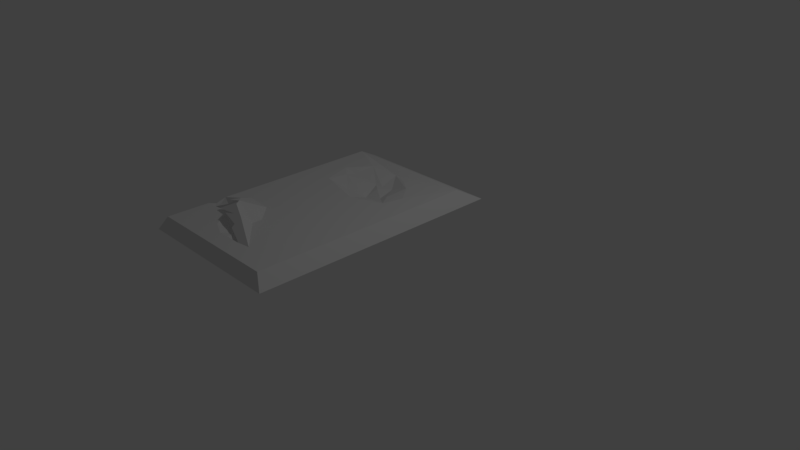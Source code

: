 # Source: Bot_Body_1_Top_Damaged.blend  (saved by Blender 2.79.0; exported with 4.5.12 LTS)
import bpy
from mathutils import Matrix  # noqa: F401  (used for matrix-valued properties, if any)

bpy.ops.wm.read_factory_settings(use_empty=True)
scene = bpy.context.scene
scene.name = 'Scene'

# ---- collections
col_collection_1 = bpy.data.collections.new('Collection 1'); scene.collection.children.link(col_collection_1)

# ---- world
world_world = bpy.data.worlds.new('World'); scene.world = world_world
world_world.color = (0.05088, 0.05088, 0.05088)
world_world.use_sun_shadow = False
world_world.sun_shadow_jitter_overblur = 0.0
world_world.cycles.sampling_method = 'MANUAL'

# ---- cameras
cam_camera = bpy.data.cameras.new('Camera')
cam_camera.clip_end = 100.0
cam_camera.lens = 35.0
cam_camera.sensor_width = 32.0
cam_camera.sensor_height = 18.0
cam_camera.ortho_scale = 7.314
cam_camera.dof.focus_distance = 0.0
cam_camera.dof.aperture_fstop = 128.0

# ---- lights
light_lamp = bpy.data.lights.new('Lamp', 'POINT')
light_lamp.transmission_factor = 0.0
light_lamp.cutoff_distance = 30.0
light_lamp.energy = 100.0
light_lamp.shadow_buffer_clip_start = 1.001
light_lamp.shadow_soft_size = 0.1
light_lamp.shadow_maximum_resolution = 0.006
light_lamp.use_absolute_resolution = True

# ---- meshes
me_cube_001 = bpy.data.meshes.new('Cube.001')
me_cube_001.from_pydata([(-1.001, -1.728, 0.1507), (-1.001, 1.612, 0.1507), (0.9992, -1.728, 0.1507), (0.9992, 1.612, 0.1507), (-0.0008107, -1.728, 0.1507), (-0.5008, -1.728, 0.1507), (0.4992, -1.728, 0.1507), (-0.7508, -1.728, 0.1507), (0.2492, -1.728, 0.1507), (-0.2508, -1.728, 0.1507), (0.7492, -1.728, 0.1507), (-0.8818, -1.656, 0.3288), (-0.8818, 1.287, 0.3288), (0.8801, 1.287, 0.3288), (0.8801, -1.656, 0.3288), (-0.6615, -1.656, 0.3288), (0.2194, -1.656, 0.3288), (-0.0008107, -1.656, 0.3288), (-0.221, -1.656, 0.3288), (-0.4413, -1.656, 0.3288), (0.6599, -1.656, 0.3288), (0.4397, -1.656, 0.3288), (0.9992, -0.05802, 0.1507), (-1.001, -0.05802, 0.1507), (0.9992, 1.378, 0.1507), (0.9992, 1.075, 0.1507), (0.9992, 0.7876, 0.1507), (0.9992, 0.4989, 0.1507), (0.9992, 0.2383, 0.1507), (0.9992, 0.06826, 0.1507), (0.9992, -1.065, 0.1507), (0.9992, -1.18, 0.1507), (0.9992, -1.306, 0.1507), (0.9989, -1.41, 0.1507), (0.9992, -1.481, 0.1507), (-1.001, 0.6705, 0.1507), (-1.001, 0.4341, 0.1507), (-1.001, 0.1809, 0.1507), (-1.001, -0.2702, 0.1507), (-0.9968, 0.02848, 0.07843), (-1.001, -1.704, 0.1507), (-1.001, 1.28, 0.1507), (-1.001, 1.123, 0.1507), (-1.001, 0.9367, 0.1507), (-1.001, -1.568, 0.1507), (-1.001, -1.362, 0.1507), (-1.001, -1.209, 0.1507), (-1.001, -1.075, 0.1507), (0.712, 1.612, 0.1507), (0.4306, 1.612, 0.1507), (0.157, 1.612, 0.1507), (-0.1418, 1.612, 0.1507), (-0.419, 1.612, 0.1507), (-0.701, 1.612, 0.1507), (0.3939, 0.8935, 0.3114), (0.2102, 1.029, 0.3019), (-0.04685, 1.134, 0.2755), (-0.3839, 1.048, 0.3288), (-0.5971, 0.7568, 0.3288), (-0.4797, 0.3835, 0.3288), (0.1409, 0.2138, 0.3288), (0.5413, 0.3694, 0.3288), (0.5989, 0.6396, 0.3288), (-0.4243, 0.7806, 0.2835), (-0.1909, 0.4473, 0.251), (0.03423, 0.742, 0.2416), (0.01319, 0.842, 0.2261), (0.1675, 0.8626, 0.2282), (0.3764, 0.5844, 0.2884), (0.2854, 0.5597, 0.2441), (0.07968, 0.5118, 0.2039), (-0.08502, 0.8287, 0.2272), (-0.443, 0.6425, 0.3121), (-0.6999, -0.959, 0.3273), (-0.5211, -1.119, 0.3288), (-0.32, -1.133, 0.2587), (-0.2893, -1.195, 0.2435), (-0.07666, -1.192, 0.4457), (-0.2064, -1.155, 0.5589), (-0.3086, -1.053, 0.5314), (-0.4904, -1.064, 0.4894), (-0.5026, -0.9076, 0.4531), (-0.8818, -0.8798, 0.3288), (-0.6525, -0.6665, 0.3288), (-0.3082, -0.6894, 0.3288), (-0.07839, -0.9177, 0.3288), (-0.3275, -1.352, 0.3288), (-0.7392, -1.109, 0.3288), (0.3766, -1.412, 0.3288), (-0.1605, -1.245, 0.2302), (-0.07757, -1.048, 0.3288), (0.1007, -1.326, 0.1335), (-0.1267, -1.442, 0.3288), (0.008224, -1.44, 0.3288), (0.191, -1.438, 0.3288), (-0.8807, -1.115, 0.3268), (-1.001, -1.103, 0.1507), (-0.9376, -1.109, 0.2409), (-0.9525, -1.015, 0.2208), (-0.8764, -1.093, 0.3187), (-0.9067, -1.047, 0.2543), (-0.5384, -0.9968, 0.2707), (-0.8606, -1.022, 0.3012), (-0.9271, -0.967, 0.2586), (-0.8908, -0.9893, 0.2743), (-0.8611, -1.017, 0.3018), (-0.814, -0.9888, 0.3017), (-0.8656, -1.019, 0.3007)], [], [(2, 34, 33, 32, 31, 30, 22, 29, 28, 27, 26, 25, 24, 3, 13, 14), (13, 62, 61, 60, 59, 58, 12, 82, 83, 84, 85, 90, 88, 14), (4, 8, 16, 17), (3, 48, 49, 50, 51, 52, 53, 1, 12, 13), (9, 4, 17, 18), (1, 41, 42, 43, 35, 36, 37, 23, 38, 47, 96, 98, 103, 82, 12), (10, 2, 14, 20), (5, 9, 18, 19), (6, 10, 20, 21), (7, 5, 19, 15), (8, 6, 21, 16), (0, 7, 15, 11), (12, 58, 57, 56, 55, 54, 62, 13), (54, 55, 56, 67), (67, 56, 66), (66, 56, 57, 71), (71, 57, 63), (63, 57, 58), (63, 58, 72), (72, 58, 59), (72, 59, 64), (64, 59, 60), (64, 60, 70), (70, 60, 61, 69), (69, 61, 68), (68, 61, 62), (68, 62, 54, 67), (68, 67, 66, 65, 69), (65, 66, 71), (65, 71, 63, 72, 64, 70), (65, 70, 69), (73, 82, 106, 87), (14, 88, 94, 93, 92, 86, 74, 87, 11, 15, 19, 18, 17, 16, 21, 20), (81, 83, 82, 73), (77, 90, 85, 79, 78), (79, 84, 81, 80), (85, 84, 79), (84, 83, 81), (76, 86, 89), (74, 86, 76, 75), (87, 74, 101), (88, 90, 77), (86, 92, 89), (89, 92, 93), (89, 93, 91), (91, 94, 88), (91, 93, 94), (82, 103, 104), (97, 96, 46, 45, 44, 40, 0, 11, 95), (95, 99, 100, 97), (87, 95, 11), (95, 87, 99), (99, 87, 102), (100, 99, 102, 107), (100, 96, 97), (102, 87, 106, 105), (104, 107, 105, 82), (104, 103, 98, 100), (105, 106, 82), (107, 104, 100), (96, 100, 98)])
me_cube_001.use_remesh_preserve_volume = False
me_cube_001.use_remesh_preserve_attributes = False
me_cube_001.use_mirror_vertex_groups = False
me_cube_001.update()

# ---- objects
ob_lamp = bpy.data.objects.new('Lamp', light_lamp)
ob_camera = bpy.data.objects.new('Camera', cam_camera)
ob_cube_001 = bpy.data.objects.new('Cube.001', me_cube_001)

# ---- transforms, parenting, visibility, modifiers, constraints
ob_lamp.location = (4.076, 1.005, 5.904)
ob_lamp.rotation_euler = (0.6503, 0.05522, 1.866)
ob_lamp.lock_rotations_4d = False
ob_lamp.empty_display_type = 'ARROWS'
ob_lamp.color = (0.0, 0.0, 0.0, 0.0)
ob_lamp.lineart.crease_threshold = 0.0
ob_camera.location = (7.481, -6.508, 5.344)
ob_camera.rotation_euler = (1.109, 0.0, 0.8149)
ob_camera.lock_rotations_4d = False
ob_camera.empty_display_type = 'ARROWS'
ob_camera.color = (0.0, 0.0, 0.0, 0.0)
ob_camera.display_type = 'WIRE'
ob_camera.lineart.crease_threshold = 0.0
ob_cube_001.location = (-0.009882, -0.6084, 0.6431)
ob_cube_001.lineart.crease_threshold = 0.0

# ---- collection membership
col_collection_1.objects.link(ob_lamp)
col_collection_1.objects.link(ob_camera)
col_collection_1.objects.link(ob_cube_001)

# ---- scene / render settings (as saved in the file)
scene.camera = ob_camera
scene.frame_start = 1; scene.frame_end = 250; scene.frame_set(1)
scene.render.engine = 'BLENDER_EEVEE_NEXT'
scene.render.resolution_percentage = 50
scene.render.dither_intensity = 0.0
scene.cycles.use_denoising = False
scene.cycles.samples = 128
scene.cycles.sampling_pattern = 'TABULATED_SOBOL'
scene.cycles.use_adaptive_sampling = False
scene.cycles.use_light_tree = False
scene.cycles.blur_glossy = 0.0
scene.cycles.sample_clamp_indirect = 0.0
scene.view_settings.view_transform = 'Standard'
bpy.context.view_layer.update()
